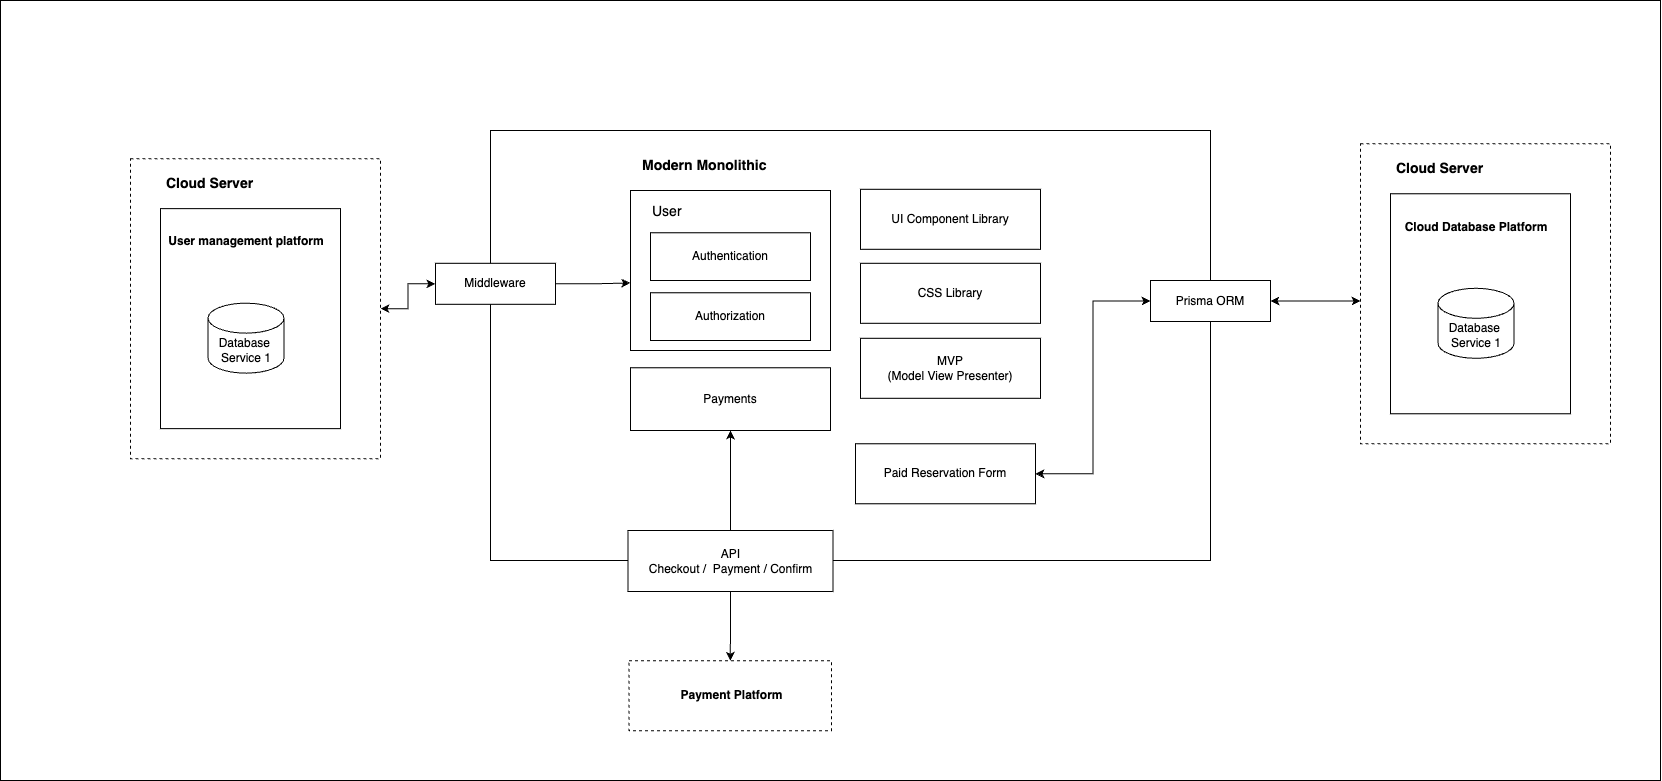

The diagram above was exported from draw.io. Its source (the exported page's mxGraphModel, read from the mxfile embedded in the PNG):
<mxGraphModel dx="3620" dy="998" grid="1" gridSize="10" guides="1" tooltips="1" connect="1" arrows="1" fold="1" page="1" pageScale="1" pageWidth="850" pageHeight="1100" math="0" shadow="0">
  <root>
    <mxCell id="0" />
    <mxCell id="1" parent="0" />
    <mxCell id="vncu0ZQOHJt7Lb1e7Xko-1" value="" style="rounded=0;whiteSpace=wrap;html=1;" vertex="1" parent="1">
      <mxGeometry x="-980" y="690" width="1660" height="780" as="geometry" />
    </mxCell>
    <mxCell id="vncu0ZQOHJt7Lb1e7Xko-8" value="" style="rounded=0;whiteSpace=wrap;html=1;" vertex="1" parent="1">
      <mxGeometry x="-490" y="820" width="720" height="430" as="geometry" />
    </mxCell>
    <mxCell id="vncu0ZQOHJt7Lb1e7Xko-9" value="" style="rounded=0;whiteSpace=wrap;html=1;dashed=1;" vertex="1" parent="1">
      <mxGeometry x="380" y="833.29" width="250" height="300" as="geometry" />
    </mxCell>
    <mxCell id="vncu0ZQOHJt7Lb1e7Xko-13" style="edgeStyle=orthogonalEdgeStyle;rounded=0;orthogonalLoop=1;jettySize=auto;html=1;entryX=0;entryY=0.5;entryDx=0;entryDy=0;strokeColor=none;startArrow=classic;startFill=1;" edge="1" parent="1" source="vncu0ZQOHJt7Lb1e7Xko-15">
      <mxGeometry relative="1" as="geometry">
        <mxPoint x="380" y="991" as="targetPoint" />
      </mxGeometry>
    </mxCell>
    <mxCell id="vncu0ZQOHJt7Lb1e7Xko-14" style="edgeStyle=orthogonalEdgeStyle;rounded=0;orthogonalLoop=1;jettySize=auto;html=1;startArrow=classic;startFill=1;" edge="1" parent="1" source="vncu0ZQOHJt7Lb1e7Xko-15">
      <mxGeometry relative="1" as="geometry">
        <mxPoint x="380" y="990.5" as="targetPoint" />
      </mxGeometry>
    </mxCell>
    <mxCell id="vncu0ZQOHJt7Lb1e7Xko-15" value="&lt;div&gt;Prisma ORM&lt;/div&gt;" style="rounded=0;whiteSpace=wrap;html=1;" vertex="1" parent="1">
      <mxGeometry x="170" y="970" width="120" height="41" as="geometry" />
    </mxCell>
    <mxCell id="vncu0ZQOHJt7Lb1e7Xko-29" value="Cloud Server" style="text;html=1;align=left;verticalAlign=middle;whiteSpace=wrap;rounded=0;fontStyle=1;fontSize=14;" vertex="1" parent="1">
      <mxGeometry x="414" y="843.29" width="150" height="30" as="geometry" />
    </mxCell>
    <mxCell id="vncu0ZQOHJt7Lb1e7Xko-30" value="" style="rounded=0;whiteSpace=wrap;html=1;" vertex="1" parent="1">
      <mxGeometry x="410" y="883.29" width="180" height="220" as="geometry" />
    </mxCell>
    <mxCell id="vncu0ZQOHJt7Lb1e7Xko-31" value="Cloud Database Platform" style="text;html=1;align=center;verticalAlign=middle;whiteSpace=wrap;rounded=0;fontStyle=1" vertex="1" parent="1">
      <mxGeometry x="405.5" y="901.5799999999999" width="180" height="30" as="geometry" />
    </mxCell>
    <mxCell id="vncu0ZQOHJt7Lb1e7Xko-37" value="Database&amp;nbsp;&lt;br&gt;Service 1" style="shape=cylinder3;whiteSpace=wrap;html=1;boundedLbl=1;backgroundOutline=1;size=15;" vertex="1" parent="1">
      <mxGeometry x="457.5" y="977.79" width="76" height="70" as="geometry" />
    </mxCell>
    <mxCell id="vncu0ZQOHJt7Lb1e7Xko-40" value="Modern Monolithic" style="text;html=1;align=left;verticalAlign=middle;whiteSpace=wrap;rounded=0;fontStyle=1;fontSize=14;" vertex="1" parent="1">
      <mxGeometry x="-340" y="840" width="150" height="30" as="geometry" />
    </mxCell>
    <mxCell id="vncu0ZQOHJt7Lb1e7Xko-41" value="UI Component Library" style="rounded=0;whiteSpace=wrap;html=1;" vertex="1" parent="1">
      <mxGeometry x="-120" y="878.79" width="180" height="60" as="geometry" />
    </mxCell>
    <mxCell id="vncu0ZQOHJt7Lb1e7Xko-42" value="CSS Library" style="rounded=0;whiteSpace=wrap;html=1;" vertex="1" parent="1">
      <mxGeometry x="-120" y="952.79" width="180" height="60" as="geometry" />
    </mxCell>
    <mxCell id="vncu0ZQOHJt7Lb1e7Xko-43" value="MVP &lt;br&gt;(Model View Presenter)" style="rounded=0;whiteSpace=wrap;html=1;" vertex="1" parent="1">
      <mxGeometry x="-120" y="1027.79" width="180" height="60" as="geometry" />
    </mxCell>
    <mxCell id="vncu0ZQOHJt7Lb1e7Xko-45" value="" style="rounded=0;whiteSpace=wrap;html=1;" vertex="1" parent="1">
      <mxGeometry x="-350" y="880" width="200" height="160" as="geometry" />
    </mxCell>
    <mxCell id="vncu0ZQOHJt7Lb1e7Xko-46" value="Payments" style="rounded=0;whiteSpace=wrap;html=1;" vertex="1" parent="1">
      <mxGeometry x="-350" y="1057.29" width="200" height="62.71" as="geometry" />
    </mxCell>
    <mxCell id="vncu0ZQOHJt7Lb1e7Xko-47" value="" style="rounded=0;whiteSpace=wrap;html=1;dashed=1;" vertex="1" parent="1">
      <mxGeometry x="-850" y="848.14" width="250" height="300" as="geometry" />
    </mxCell>
    <mxCell id="vncu0ZQOHJt7Lb1e7Xko-48" style="edgeStyle=orthogonalEdgeStyle;rounded=0;orthogonalLoop=1;jettySize=auto;html=1;entryX=0;entryY=0.5;entryDx=0;entryDy=0;strokeColor=none;startArrow=classic;startFill=1;" edge="1" parent="1">
      <mxGeometry relative="1" as="geometry">
        <mxPoint x="-940" y="1005.85" as="sourcePoint" />
        <mxPoint x="-850" y="1005.85" as="targetPoint" />
      </mxGeometry>
    </mxCell>
    <mxCell id="vncu0ZQOHJt7Lb1e7Xko-50" value="Cloud Server" style="text;html=1;align=left;verticalAlign=middle;whiteSpace=wrap;rounded=0;fontStyle=1;fontSize=14;" vertex="1" parent="1">
      <mxGeometry x="-816" y="858.14" width="150" height="30" as="geometry" />
    </mxCell>
    <mxCell id="vncu0ZQOHJt7Lb1e7Xko-51" value="" style="rounded=0;whiteSpace=wrap;html=1;" vertex="1" parent="1">
      <mxGeometry x="-820" y="898.14" width="180" height="220" as="geometry" />
    </mxCell>
    <mxCell id="vncu0ZQOHJt7Lb1e7Xko-52" value="User management platform" style="text;html=1;align=center;verticalAlign=middle;whiteSpace=wrap;rounded=0;fontStyle=1" vertex="1" parent="1">
      <mxGeometry x="-824.5" y="916.43" width="180" height="30" as="geometry" />
    </mxCell>
    <mxCell id="vncu0ZQOHJt7Lb1e7Xko-53" value="Database&amp;nbsp;&lt;br&gt;Service 1" style="shape=cylinder3;whiteSpace=wrap;html=1;boundedLbl=1;backgroundOutline=1;size=15;" vertex="1" parent="1">
      <mxGeometry x="-772.5" y="992.64" width="76" height="70" as="geometry" />
    </mxCell>
    <mxCell id="vncu0ZQOHJt7Lb1e7Xko-54" value="Authentication" style="rounded=0;whiteSpace=wrap;html=1;" vertex="1" parent="1">
      <mxGeometry x="-330" y="922.29" width="160" height="47.71" as="geometry" />
    </mxCell>
    <mxCell id="vncu0ZQOHJt7Lb1e7Xko-55" value="Authorization" style="rounded=0;whiteSpace=wrap;html=1;" vertex="1" parent="1">
      <mxGeometry x="-330" y="982.29" width="160" height="47.71" as="geometry" />
    </mxCell>
    <mxCell id="vncu0ZQOHJt7Lb1e7Xko-59" style="edgeStyle=orthogonalEdgeStyle;rounded=0;orthogonalLoop=1;jettySize=auto;html=1;startArrow=classic;startFill=1;" edge="1" parent="1" source="vncu0ZQOHJt7Lb1e7Xko-56" target="vncu0ZQOHJt7Lb1e7Xko-47">
      <mxGeometry relative="1" as="geometry" />
    </mxCell>
    <mxCell id="vncu0ZQOHJt7Lb1e7Xko-56" value="&lt;div&gt;Middleware&lt;/div&gt;" style="rounded=0;whiteSpace=wrap;html=1;" vertex="1" parent="1">
      <mxGeometry x="-545" y="952.79" width="120" height="41" as="geometry" />
    </mxCell>
    <mxCell id="vncu0ZQOHJt7Lb1e7Xko-57" style="edgeStyle=orthogonalEdgeStyle;rounded=0;orthogonalLoop=1;jettySize=auto;html=1;entryX=-0.001;entryY=0.578;entryDx=0;entryDy=0;entryPerimeter=0;" edge="1" parent="1" source="vncu0ZQOHJt7Lb1e7Xko-56" target="vncu0ZQOHJt7Lb1e7Xko-45">
      <mxGeometry relative="1" as="geometry" />
    </mxCell>
    <mxCell id="vncu0ZQOHJt7Lb1e7Xko-58" value="User" style="text;html=1;align=left;verticalAlign=middle;whiteSpace=wrap;rounded=0;fontStyle=0;fontSize=14;" vertex="1" parent="1">
      <mxGeometry x="-330" y="886.4300000000001" width="150" height="30" as="geometry" />
    </mxCell>
    <mxCell id="vncu0ZQOHJt7Lb1e7Xko-60" value="" style="rounded=0;whiteSpace=wrap;html=1;dashed=1;" vertex="1" parent="1">
      <mxGeometry x="-351.5" y="1350.29" width="202.5" height="70" as="geometry" />
    </mxCell>
    <mxCell id="vncu0ZQOHJt7Lb1e7Xko-61" value="Payment Platform" style="text;html=1;align=center;verticalAlign=middle;whiteSpace=wrap;rounded=0;fontStyle=1" vertex="1" parent="1">
      <mxGeometry x="-324.5" y="1370.29" width="151.25" height="30" as="geometry" />
    </mxCell>
    <mxCell id="vncu0ZQOHJt7Lb1e7Xko-64" style="edgeStyle=orthogonalEdgeStyle;rounded=0;orthogonalLoop=1;jettySize=auto;html=1;entryX=0.5;entryY=1;entryDx=0;entryDy=0;" edge="1" parent="1" source="vncu0ZQOHJt7Lb1e7Xko-63" target="vncu0ZQOHJt7Lb1e7Xko-46">
      <mxGeometry relative="1" as="geometry" />
    </mxCell>
    <mxCell id="vncu0ZQOHJt7Lb1e7Xko-66" style="edgeStyle=orthogonalEdgeStyle;rounded=0;orthogonalLoop=1;jettySize=auto;html=1;entryX=0.5;entryY=0;entryDx=0;entryDy=0;" edge="1" parent="1" source="vncu0ZQOHJt7Lb1e7Xko-63" target="vncu0ZQOHJt7Lb1e7Xko-60">
      <mxGeometry relative="1" as="geometry" />
    </mxCell>
    <mxCell id="vncu0ZQOHJt7Lb1e7Xko-63" value="&lt;div&gt;API&lt;/div&gt;&lt;div&gt;Checkout /&amp;nbsp; Payment / Confirm&lt;/div&gt;" style="rounded=0;whiteSpace=wrap;html=1;" vertex="1" parent="1">
      <mxGeometry x="-352.5" y="1220" width="205" height="61" as="geometry" />
    </mxCell>
    <mxCell id="vncu0ZQOHJt7Lb1e7Xko-67" value="Paid Reservation Form" style="rounded=0;whiteSpace=wrap;html=1;" vertex="1" parent="1">
      <mxGeometry x="-125" y="1133.29" width="180" height="60" as="geometry" />
    </mxCell>
    <mxCell id="vncu0ZQOHJt7Lb1e7Xko-7" style="edgeStyle=orthogonalEdgeStyle;rounded=0;orthogonalLoop=1;jettySize=auto;html=1;entryX=0;entryY=0.5;entryDx=0;entryDy=0;startArrow=classic;startFill=1;" edge="1" parent="1" source="vncu0ZQOHJt7Lb1e7Xko-67" target="vncu0ZQOHJt7Lb1e7Xko-15">
      <mxGeometry relative="1" as="geometry" />
    </mxCell>
  </root>
</mxGraphModel>